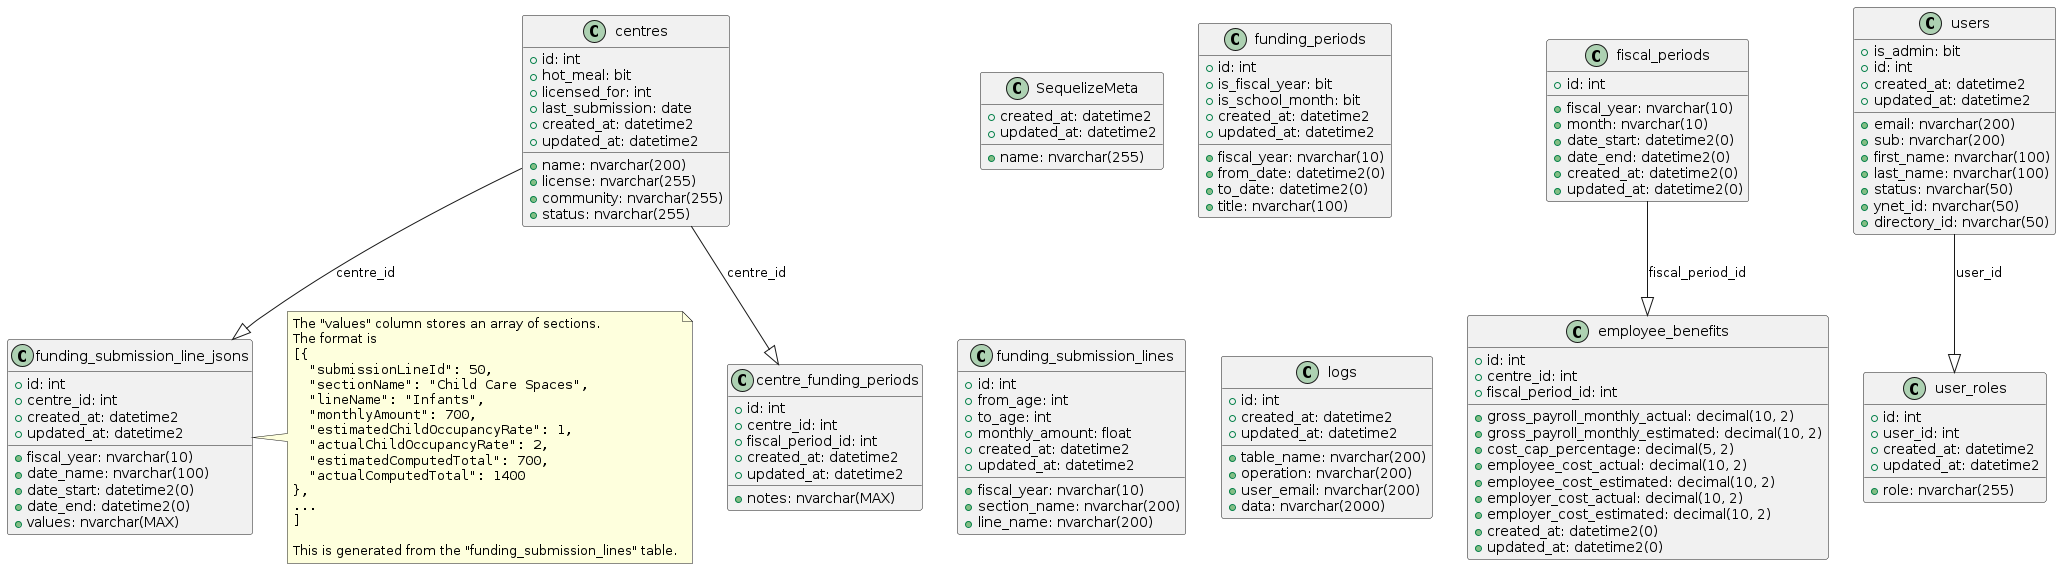

The diagram above was rendered by PlantUML. Its source (embedded in the PNG):
@startuml Entity Relationship Diagrams

class "SequelizeMeta" {
  +name: nvarchar(255)
  +created_at: datetime2
  +updated_at: datetime2
}

class "centres" {
  +id: int
  +name: nvarchar(200)
  +license: nvarchar(255)
  +community: nvarchar(255)
  +status: nvarchar(255)
  +hot_meal: bit
  +licensed_for: int
  +last_submission: date
  +created_at: datetime2
  +updated_at: datetime2
}


class "employee_benefits" {
  +id: int
  +centre_id: int
  +fiscal_period_id: int
  +gross_payroll_monthly_actual: decimal(10, 2)
  +gross_payroll_monthly_estimated: decimal(10, 2)
  +cost_cap_percentage: decimal(5, 2)
  +employee_cost_actual: decimal(10, 2)
  +employee_cost_estimated: decimal(10, 2)
  +employer_cost_actual: decimal(10, 2)
  +employer_cost_estimated: decimal(10, 2)
  +created_at: datetime2(0)
  +updated_at: datetime2(0)
}

class "fiscal_periods" {
  +id: int
  +fiscal_year: nvarchar(10)
  +month: nvarchar(10)
  +date_start: datetime2(0)
  +date_end: datetime2(0)
  +created_at: datetime2(0)
  +updated_at: datetime2(0)
}

class "funding_periods" {
  +id: int
  +fiscal_year: nvarchar(10)
  +from_date: datetime2(0)
  +to_date: datetime2(0)
  +title: nvarchar(100)
  +is_fiscal_year: bit
  +is_school_month: bit
  +created_at: datetime2
  +updated_at: datetime2
}

class "funding_submission_lines" {
  +id: int
  +fiscal_year: nvarchar(10)
  +section_name: nvarchar(200)
  +line_name: nvarchar(200)
  +from_age: int
  +to_age: int
  +monthly_amount: float
  +created_at: datetime2
  +updated_at: datetime2
}

class "logs" {
  +id: int
  +table_name: nvarchar(200)
  +operation: nvarchar(200)
  +user_email: nvarchar(200)
  +data: nvarchar(2000)
  +created_at: datetime2
  +updated_at: datetime2
}

class "users" {
  +email: nvarchar(200)
  +sub: nvarchar(200)
  +first_name: nvarchar(100)
  +last_name: nvarchar(100)
  +status: nvarchar(50)
  +is_admin: bit
  +ynet_id: nvarchar(50)
  +directory_id: nvarchar(50)
  +id: int
  +created_at: datetime2
  +updated_at: datetime2
}

class "centre_funding_periods" {
  +id: int
  +centre_id: int
  +fiscal_period_id: int
  +notes: nvarchar(MAX)
  +created_at: datetime2
  +updated_at: datetime2
}

class "funding_submission_line_jsons" {
  +id: int
  +centre_id: int
  +fiscal_year: nvarchar(10)
  +date_name: nvarchar(100)
  +date_start: datetime2(0)
  +date_end: datetime2(0)
  +values: nvarchar(MAX)
  +created_at: datetime2
  +updated_at: datetime2
}

note right of "funding_submission_line_jsons"
  The "values" column stores an array of sections.
  The format is
  <code>
  [{
    "submissionLineId": 50,
    "sectionName": "Child Care Spaces",
    "lineName": "Infants",
    "monthlyAmount": 700,
    "estimatedChildOccupancyRate": 1,
    "actualChildOccupancyRate": 2,
    "estimatedComputedTotal": 700,
    "actualComputedTotal": 1400
  },
  ...
  ]
  </code>

  This is generated from the "funding_submission_lines" table.
end note

class "user_roles" {
  +role: nvarchar(255)
  +id: int
  +user_id: int
  +created_at: datetime2
  +updated_at: datetime2
}

"centres" --|> "centre_funding_periods" : centre_id
"centres" --|> "funding_submission_line_jsons" : centre_id
"users" --|> "user_roles" : user_id
"fiscal_periods" --|> "employee_benefits" : fiscal_period_id

@enduml